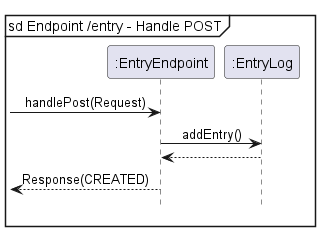

The diagram above was rendered by PlantUML. Its source (embedded in the PNG):
@startuml
!include ../Style.puml

mainframe sd Endpoint /entry - Handle POST
participant ":EntryEndpoint" as EntryEndpoint
participant ":EntryLog" as EntryLog

-> EntryEndpoint : handlePost(Request)

EntryEndpoint -> EntryLog : addEntry()
return

<-- EntryEndpoint : Response(CREATED)
@enduml